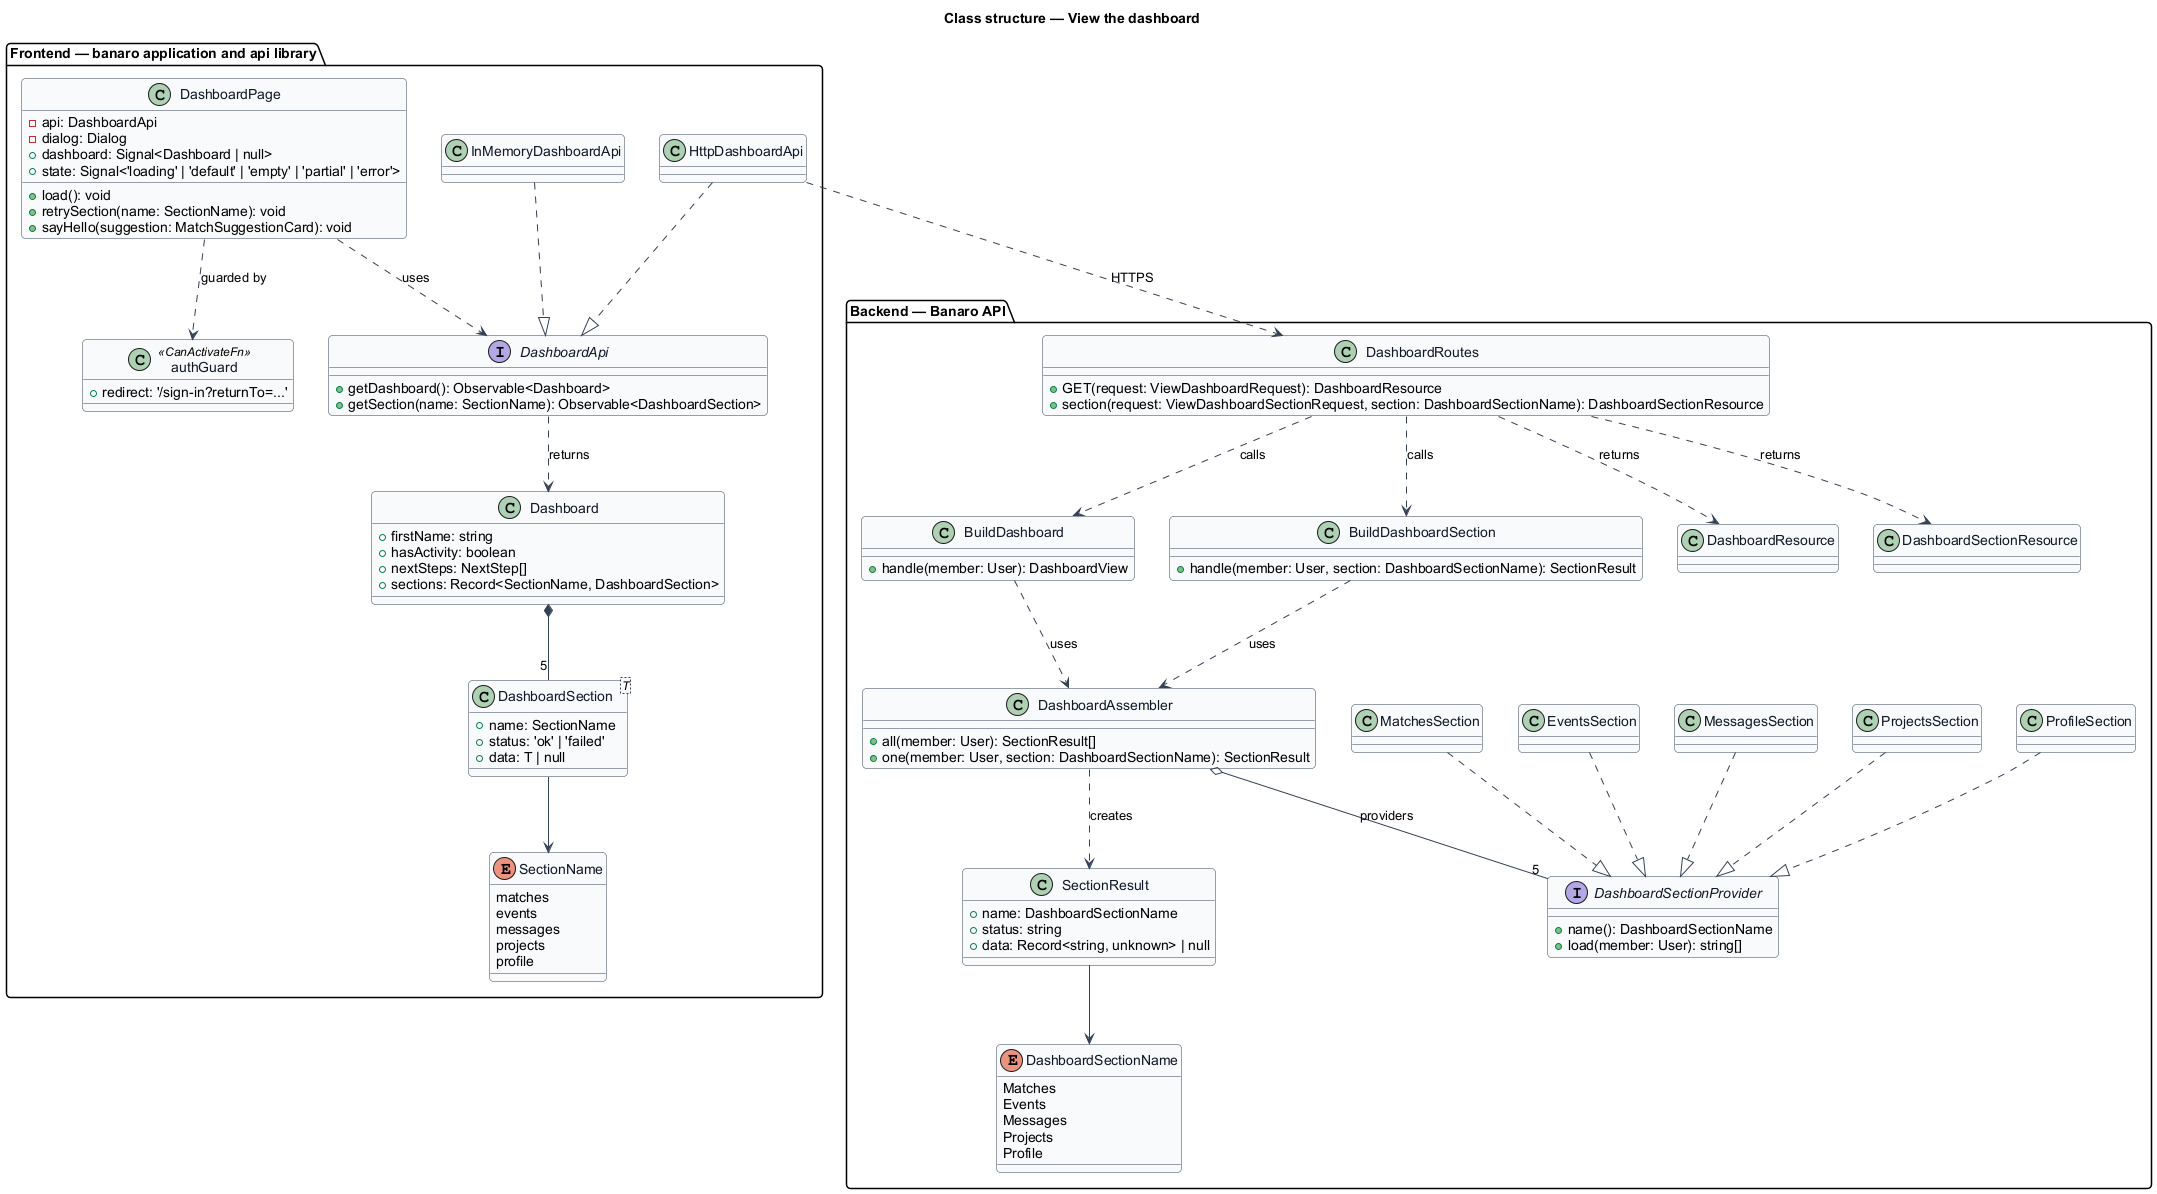

The diagram above was rendered by PlantUML. Its source (embedded in the PNG):
@startuml
' --- shared skin header ---
skinparam backgroundColor #FFFFFF
skinparam shadowing false
skinparam roundcorner 8
skinparam defaultFontName Arial
skinparam ArrowColor #344054
skinparam class {
  BorderColor #344054
  FontColor #101828
  BackgroundColor #F9FAFB
}
' --------------------------
title Class structure — View the dashboard

package "Frontend — banaro application and api library" {
  class DashboardPage {
    -api: DashboardApi
    -dialog: Dialog
    +dashboard: Signal<Dashboard | null>
    +state: Signal<'loading' | 'default' | 'empty' | 'partial' | 'error'>
    +load(): void
    +retrySection(name: SectionName): void
    +sayHello(suggestion: MatchSuggestionCard): void
  }
  class authGuard <<CanActivateFn>> {
    +redirect: '/sign-in?returnTo=...'
  }
  interface DashboardApi {
    +getDashboard(): Observable<Dashboard>
    +getSection(name: SectionName): Observable<DashboardSection>
  }
  class HttpDashboardApi
  class InMemoryDashboardApi
  class Dashboard {
    +firstName: string
    +hasActivity: boolean
    +nextSteps: NextStep[]
    +sections: Record<SectionName, DashboardSection>
  }
  class "DashboardSection<T>" as DashboardSection {
    +name: SectionName
    +status: 'ok' | 'failed'
    +data: T | null
  }
  enum SectionName {
    matches
    events
    messages
    projects
    profile
  }
}

package "Backend — Banaro API" {
  class DashboardRoutes {
    +GET(request: ViewDashboardRequest): DashboardResource
    +section(request: ViewDashboardSectionRequest, section: DashboardSectionName): DashboardSectionResource
  }
  class BuildDashboard {
    +handle(member: User): DashboardView
  }
  class BuildDashboardSection {
    +handle(member: User, section: DashboardSectionName): SectionResult
  }
  class DashboardAssembler {
    +all(member: User): SectionResult[]
    +one(member: User, section: DashboardSectionName): SectionResult
  }
  interface DashboardSectionProvider {
    +name(): DashboardSectionName
    +load(member: User): string[]
  }
  class MatchesSection
  class EventsSection
  class MessagesSection
  class ProjectsSection
  class ProfileSection
  class SectionResult {
    +name: DashboardSectionName
    +status: string
    +data: Record<string, unknown> | null
  }
  enum DashboardSectionName {
    Matches
    Events
    Messages
    Projects
    Profile
  }
  class DashboardResource
  class DashboardSectionResource
}

DashboardPage ..> DashboardApi : uses
DashboardPage ..> authGuard : guarded by
HttpDashboardApi ..|> DashboardApi
InMemoryDashboardApi ..|> DashboardApi
DashboardApi ..> Dashboard : returns
Dashboard *-- "5" DashboardSection
DashboardSection --> SectionName
HttpDashboardApi ..> DashboardRoutes : HTTPS

DashboardRoutes ..> BuildDashboard : calls
DashboardRoutes ..> BuildDashboardSection : calls
DashboardRoutes ..> DashboardResource : returns
DashboardRoutes ..> DashboardSectionResource : returns
BuildDashboard ..> DashboardAssembler : uses
BuildDashboardSection ..> DashboardAssembler : uses
DashboardAssembler o-- "5" DashboardSectionProvider : providers
DashboardAssembler ..> SectionResult : creates
MatchesSection ..|> DashboardSectionProvider
EventsSection ..|> DashboardSectionProvider
MessagesSection ..|> DashboardSectionProvider
ProjectsSection ..|> DashboardSectionProvider
ProfileSection ..|> DashboardSectionProvider
SectionResult --> DashboardSectionName
@enduml